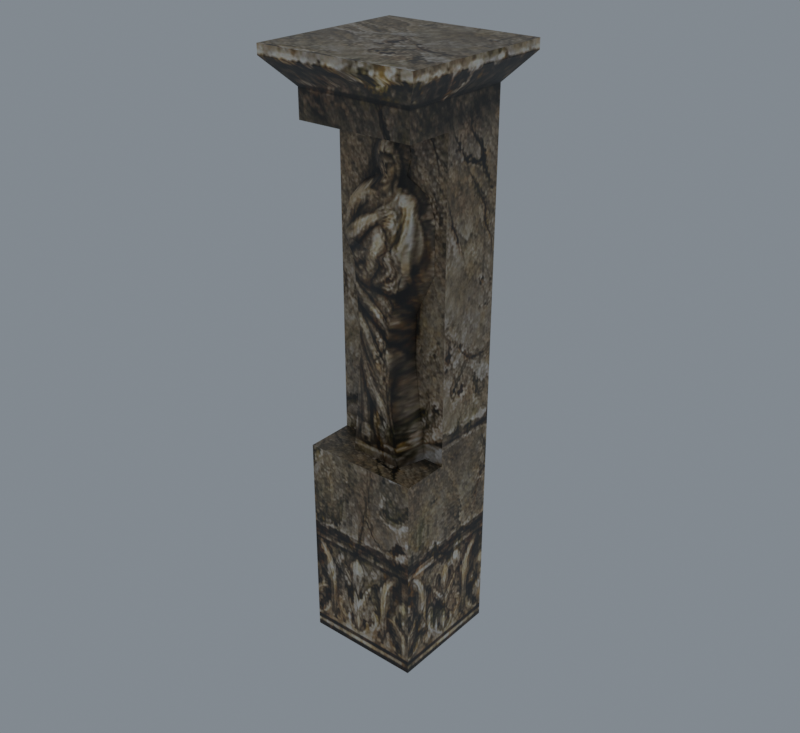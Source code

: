# Source: import.blend  (saved by Blender 5.2.45; exported with 4.5.12 LTS)
import bpy
from mathutils import Matrix  # noqa: F401  (used for matrix-valued properties, if any)

bpy.ops.wm.read_factory_settings(use_empty=True)
scene = bpy.context.scene
scene.name = 'Beer01'

# ---- collections
col_collection = bpy.data.collections.new('Collection'); scene.collection.children.link(col_collection)

# ---- images (referenced by path relative to the original .blend; pixels are not part of the script)
import os
ASSET_DIR = os.environ.get("B2B_ASSET_DIR", "")  # directory of the original .blend (textures are referenced by path, not embedded)
HERE = os.path.dirname(os.path.abspath(__file__))  # packed textures are extracted next to this script under _unpacked/

def load_image(name, relpath, width, height, colorspace="sRGB"):
    """Load a texture the original file referenced (path relative to the .blend, or extracted next to this script)."""
    p = next((c for c in (os.path.join(HERE, relpath), os.path.join(ASSET_DIR, relpath)) if relpath and os.path.exists(c)), "")
    if p:
        img = bpy.data.images.load(p, check_existing=True)
        img.name = name
    else:  # same state as the original file: an image datablock whose file is absent (Cycles renders it pink)
        img = bpy.data.images.new(name, width, height)
        img.source = "FILE"
        img.filepath = "//" + (relpath or name)
    img.colorspace_settings.name = colorspace
    return img
img_stone_statue02_jpg = load_image('stone_statue02.jpg', '_unpacked/stone_statue02.3570109f.jpg', 256, 512, 'sRGB')

# ---- materials (node trees are filled in below, after node groups)
mat_stone_statue02_jpg = bpy.data.materials.new('stone_statue02.jpg')
mat_stone_statue02_jpg.diffuse_color = (0.6785, 0.5687, 0.7015, 1.0)

# ---- material node trees
mat_stone_statue02_jpg.use_nodes = True; mat_stone_statue02_jpg.node_tree.nodes.clear()
_N = mat_stone_statue02_jpg.node_tree.nodes; _L = mat_stone_statue02_jpg.node_tree.links
n0 = _N.new('ShaderNodeBsdfPrincipled'); n0.name = 'Principled BSDF'; n0.location = (-200, 100)
n0.inputs[10].default_value = 0.005
n1 = _N.new('ShaderNodeOutputMaterial'); n1.name = 'Material Output'; n1.location = (200, 100)
n2 = _N.new('ShaderNodeTexImage'); n2.name = 'Image Texture'; n2.location = (-600, 100)
n2.image = img_stone_statue02_jpg
_L.new(n0.outputs[0], n1.inputs[0])
_L.new(n2.outputs[0], n0.inputs[0])
n1.is_active_output = True

# ---- world
world_world = bpy.data.worlds.new('World'); scene.world = world_world
world_world.use_nodes = True; world_world.node_tree.nodes.clear()
_N = world_world.node_tree.nodes; _L = world_world.node_tree.links
n0 = _N.new('ShaderNodeOutputWorld'); n0.name = 'World Output'; n0.location = (200, 100)
n1 = _N.new('ShaderNodeBackground'); n1.name = 'Background'; n1.location = (-200, 100)
n1.inputs[0].default_value = (0.32, 0.36, 0.4, 1.0)
n1.inputs[1].default_value = 0.7
_L.new(n1.outputs[0], n0.inputs[0])
n0.is_active_output = True
world_world.color = (0.05088, 0.05088, 0.05088)
world_world.sun_shadow_jitter_overblur = 0.0

# ---- meshes
me_stonestatue01 = bpy.data.meshes.new('StoneStatue01')
me_stonestatue01.from_pydata([(-54.56, -54.34, 400.0), (54.62, -54.34, 400.0), (54.62, 56.47, 400.0), (-54.56, 56.47, 400.0), (-39.97, -38.93, 0.0), (40.03, -38.93, 0.0), (39.55, -38.53, 0.8767), (-39.49, -38.53, 0.8767), (40.03, -38.93, 145.8), (39.55, -38.53, 144.9), (-39.97, -38.93, 145.8), (-39.49, -38.53, 144.9), (40.03, 41.07, 0.0), (40.03, -6.062, 145.8), (-39.97, 41.07, 0.0), (-39.97, -6.065, 145.8), (-39.97, -38.93, 376.0), (40.03, -38.93, 376.0), (54.62, -54.34, 393.4), (-54.56, -54.34, 393.4), (40.03, 41.07, 376.0), (54.62, 56.47, 393.4), (-39.97, 41.07, 376.0), (-54.56, 56.47, 393.4), (40.03, -6.063, 357.4), (-39.97, -38.93, 357.4), (40.03, -38.93, 357.4), (-39.97, -6.066, 357.4), (-1.346, -6.35, 353.3), (-10.99, -6.35, 344.7), (1.183, -14.67, 341.8), (-13.21, -6.35, 334.9), (-8.021, -6.35, 325.1), (3.246, -13.09, 326.2), (-21.34, -6.35, 318.9), (-19.72, -20.43, 312.0), (-31.03, -6.35, 304.4), (-29.54, -6.35, 278.6), (-22.02, -25.0, 292.9), (-16.19, -6.35, 248.6), (-10.55, -25.0, 242.9), (-13.44, -25.0, 278.1), (-13.97, -6.35, 215.5), (-9.034, -25.0, 220.3), (-21.38, -6.35, 145.8), (-15.77, -25.0, 145.8), (26.08, -6.35, 145.8), (20.47, -25.0, 145.8), (17.93, -6.35, 214.9), (12.76, -25.0, 219.9), (18.67, -6.35, 243.7), (13.26, -25.0, 239.6), (23.73, -24.53, 276.8), (32.02, -6.35, 271.3), (32.02, -6.35, 304.4), (24.49, -16.47, 308.1), (23.77, -25.0, 289.9), (27.56, -6.35, 318.3), (11.26, -6.35, 327.5), (14.23, -6.35, 338.5), (12.75, -6.35, 347.1), (4.588, -6.35, 353.9), (10.2, -26.95, 283.7), (-4.541, -25.0, 299.1), (-10.25, -27.18, 289.2)], [], [(0, 1, 2), (2, 3, 0), (4, 5, 6), (6, 7, 4), (5, 8, 9), (9, 6, 5), (8, 10, 11), (11, 9, 8), (10, 4, 7), (7, 11, 10), (7, 6, 9), (9, 11, 7), (12, 13, 5), (14, 4, 10), (10, 15, 14), (16, 17, 18), (18, 19, 16), (17, 20, 21), (21, 18, 17), (20, 22, 23), (23, 21, 20), (22, 16, 19), (19, 23, 22), (13, 12, 20), (20, 24, 13), (12, 14, 22), (22, 20, 12), (25, 26, 17), (17, 16, 25), (20, 17, 26), (27, 25, 16), (26, 24, 20), (13, 8, 5), (27, 22, 14), (22, 27, 16), (14, 15, 27), (13, 15, 10), (13, 10, 8), (24, 27, 15), (24, 15, 13), (19, 18, 1), (1, 0, 19), (18, 21, 2), (2, 1, 18), (21, 23, 3), (3, 2, 21), (23, 19, 0), (0, 3, 23), (28, 29, 30), (29, 31, 30), (31, 32, 33), (32, 34, 35), (32, 35, 33), (34, 36, 35), (36, 37, 38), (36, 38, 35), (37, 39, 40), (37, 41, 38), (39, 42, 43), (39, 43, 40), (42, 44, 45), (42, 45, 43), (44, 46, 47), (44, 47, 45), (46, 48, 49), (46, 49, 47), (48, 50, 51), (48, 51, 49), (50, 52, 51), (53, 54, 55), (53, 55, 56), (54, 57, 55), (58, 59, 30), (59, 60, 30), (60, 61, 30), (61, 28, 30), (45, 47, 49), (43, 45, 49), (43, 49, 51), (40, 43, 51), (40, 51, 52), (38, 41, 62), (63, 56, 55), (35, 38, 64), (33, 35, 55), (35, 63, 55), (38, 62, 64), (53, 56, 52), (37, 40, 41), (41, 40, 52), (50, 53, 52), (41, 52, 62), (56, 63, 64), (64, 62, 56), (35, 64, 63), (52, 56, 62), (31, 33, 30), (58, 30, 33), (57, 33, 55), (57, 58, 33)])
me_stonestatue01.polygons.foreach_set('use_smooth', [True] * 100)
_k = set([(0, 1), (0, 3), (0, 19), (1, 2), (1, 18), (2, 3), (2, 21), (3, 23), (4, 7), (4, 10), (5, 6), (5, 8), (6, 7), (6, 9), (7, 11), (8, 9), (8, 10), (8, 13), (9, 11), (10, 11), (10, 15), (12, 13), (12, 20), (13, 15), (13, 24), (14, 22), (15, 27), (16, 17), (16, 19), (16, 22), (16, 25), (17, 18), (17, 20), (17, 26), (18, 19), (18, 21), (19, 23), (20, 21), (20, 22), (20, 24), (21, 23), (22, 23)])
me_stonestatue01.attributes.new('sharp_edge', 'BOOLEAN', 'EDGE').data.foreach_set('value', [ (min(e.vertices), max(e.vertices)) in _k for e in me_stonestatue01.edges])
_uv = me_stonestatue01.uv_layers.new(name='Float2')
_uv.uv.foreach_set('vector', [0.0005, 0.416, 0.5022, 0.416, 0.5022, 0.7169, 0.5022, 0.7169, 0.0005, 0.7169, 0.0005, 0.416, 0.5259, 0.0005, 1.001, 0.0005, 0.9982, 0.00269, 0.9982, 0.00269, 0.5288, 0.00269, 0.5259, 0.0005, 1.001, 0.0005, 1.001, 0.3646, 0.9982, 0.3624, 0.9982, 0.3624, 0.9982, 0.00269, 1.001, 0.0005, 1.001, 0.3646, 0.5259, 0.3646, 0.5288, 0.3624, 0.5288, 0.3624, 0.9982, 0.3624, 1.001, 0.3646, 0.5259, 0.3646, 0.5259, 0.0005, 0.5288, 0.00269, 0.5288, 0.00269, 0.5288, 0.3624, 0.5259, 0.3646, 0.5288, 0.00269, 0.9982, 0.00269, 0.9982, 0.3624, 0.9982, 0.3624, 0.5288, 0.3624, 0.5288, 0.00269, 0.5092, 0.0005, 0.2283, 0.3646, 0.0323, 0.0005, 0.5092, 0.0005, 0.0323, 0.0005, 0.0323, 0.3646, 0.0323, 0.3646, 0.2282, 0.3646, 0.5092, 0.0005, 0.5259, 0.9396, 1.001, 0.9396, 1.0, 0.983, 1.0, 0.983, 0.5268, 0.983, 0.5259, 0.9396, 0.0323, 0.9396, 0.5092, 0.9396, 0.5371, 0.983, 0.5371, 0.983, 0.0044, 0.983, 0.0323, 0.9396, 1.001, 0.9396, 0.5259, 0.9396, 0.5268, 0.983, 0.5268, 0.983, 1.0, 0.983, 1.001, 0.9396, 0.5092, 0.9396, 0.0323, 0.9396, 0.0044, 0.983, 0.0044, 0.983, 0.5371, 0.983, 0.5092, 0.9396, 0.2283, 0.3646, 0.5092, 0.0005, 0.5092, 0.9396, 0.5092, 0.9396, 0.2282, 0.8932, 0.2283, 0.3646, 1.001, 0.0005, 0.5259, 0.0005, 0.5259, 0.9396, 0.5259, 0.9396, 1.001, 0.9396, 1.001, 0.0005, 0.5259, 0.8932, 1.001, 0.8932, 1.001, 0.9396, 1.001, 0.9396, 0.5259, 0.9396, 0.5259, 0.8932, 0.5092, 0.9396, 0.0323, 0.9396, 0.0323, 0.8932, 0.2282, 0.8932, 0.0323, 0.8932, 0.0323, 0.9396, 0.0323, 0.8932, 0.2282, 0.8932, 0.5092, 0.9396, 0.2283, 0.3646, 0.0323, 0.3646, 0.0323, 0.0005, 0.2282, 0.8932, 0.5092, 0.9396, 0.5092, 0.0005, 0.5092, 0.9396, 0.2282, 0.8932, 0.0323, 0.9396, 0.5092, 0.0005, 0.2282, 0.3646, 0.2282, 0.8932, 0.5502, 0.9333, 0.0432, 0.9333, 0.0432, 0.794, 0.5502, 0.9333, 0.0432, 0.794, 0.5502, 0.794, 1.001, 0.8932, 0.5259, 0.8932, 0.5259, 0.3646, 1.001, 0.8932, 0.5259, 0.3646, 1.001, 0.3646, 0.5268, 0.983, 1.0, 0.983, 1.0, 0.9995, 1.0, 0.9995, 0.5268, 0.9995, 0.5268, 0.983, 0.0044, 0.983, 0.5371, 0.983, 0.5371, 0.9995, 0.5371, 0.9995, 0.0044, 0.9995, 0.0044, 0.983, 1.0, 0.983, 0.5268, 0.983, 0.5268, 0.9995, 0.5268, 0.9995, 1.0, 0.9995, 1.0, 0.983, 0.5371, 0.983, 0.0044, 0.983, 0.0044, 0.9995, 0.0044, 0.9995, 0.5371, 0.9995, 0.5371, 0.983, 0.7553, 0.8828, 0.6981, 0.8614, 0.7703, 0.8542, 0.6981, 0.8614, 0.6848, 0.8369, 0.7703, 0.8542, 0.6848, 0.8369, 0.7157, 0.8124, 0.7826, 0.8151, 0.7157, 0.8124, 0.6366, 0.7971, 0.6462, 0.7798, 0.7157, 0.8124, 0.6462, 0.7798, 0.7826, 0.8151, 0.6366, 0.7971, 0.5791, 0.7607, 0.6462, 0.7798, 0.5791, 0.7607, 0.5879, 0.6964, 0.6326, 0.732, 0.5791, 0.7607, 0.6326, 0.732, 0.6462, 0.7798, 0.5879, 0.6964, 0.6672, 0.6214, 0.7006, 0.6072, 0.5879, 0.6964, 0.6835, 0.695, 0.6326, 0.732, 0.6672, 0.6214, 0.6804, 0.5387, 0.7097, 0.5507, 0.6672, 0.6214, 0.7097, 0.5507, 0.7006, 0.6072, 0.6804, 0.5387, 0.6363, 0.3647, 0.6697, 0.3647, 0.6804, 0.5387, 0.6697, 0.3647, 0.7097, 0.5507, 0.0041, 0.9983, 0.4976, 0.9983, 0.4975, 0.0017, 0.0041, 0.9983, 0.4975, 0.0017, 0.0042, 0.0017, 0.9182, 0.3647, 0.8698, 0.5372, 0.8391, 0.5497, 0.9182, 0.3647, 0.8391, 0.5497, 0.8849, 0.3647, 0.8698, 0.5372, 0.8742, 0.6091, 0.8421, 0.5988, 0.8698, 0.5372, 0.8421, 0.5988, 0.8391, 0.5497, 0.8742, 0.6091, 0.8806, 0.6919, 0.8421, 0.5988, 0.9298, 0.678, 0.9298, 0.7607, 0.8851, 0.7699, 0.9298, 0.678, 0.8851, 0.7699, 0.8808, 0.7247, 0.9298, 0.7607, 0.9033, 0.7955, 0.8851, 0.7699, 0.8302, 0.8185, 0.8478, 0.846, 0.7703, 0.8542, 0.8478, 0.846, 0.839, 0.8675, 0.7703, 0.8542, 0.839, 0.8675, 0.7906, 0.8843, 0.7703, 0.8542, 0.7906, 0.8843, 0.7553, 0.8828, 0.7703, 0.8542, 0.6697, 0.3647, 0.8849, 0.3647, 0.8391, 0.5497, 0.7097, 0.5507, 0.6697, 0.3647, 0.8391, 0.5497, 0.7097, 0.5507, 0.8391, 0.5497, 0.8421, 0.5988, 0.7006, 0.6072, 0.7097, 0.5507, 0.8421, 0.5988, 0.7006, 0.6072, 0.8421, 0.5988, 0.8806, 0.6919, 0.6326, 0.732, 0.6835, 0.695, 0.8239, 0.7089, 0.7364, 0.7475, 0.8808, 0.7247, 0.8851, 0.7699, 0.6462, 0.7798, 0.6326, 0.732, 0.7025, 0.7228, 0.7826, 0.8151, 0.6462, 0.7798, 0.8851, 0.7699, 0.6462, 0.7798, 0.7364, 0.7475, 0.8851, 0.7699, 0.6326, 0.732, 0.8239, 0.7089, 0.7025, 0.7228, 0.9298, 0.678, 0.8808, 0.7247, 0.8806, 0.6919, 0.5879, 0.6964, 0.7006, 0.6072, 0.6835, 0.695, 0.6835, 0.695, 0.7006, 0.6072, 0.8806, 0.6919, 0.8742, 0.6091, 0.9298, 0.678, 0.8806, 0.6919, 0.6835, 0.695, 0.8806, 0.6919, 0.8239, 0.7089, 0.8808, 0.7247, 0.7364, 0.7475, 0.7025, 0.7228, 0.7025, 0.7228, 0.8239, 0.7089, 0.8808, 0.7247, 0.6462, 0.7798, 0.7025, 0.7228, 0.7364, 0.7475, 0.8806, 0.6919, 0.8808, 0.7247, 0.8239, 0.7089, 0.6848, 0.8369, 0.7826, 0.8151, 0.7703, 0.8542, 0.8302, 0.8185, 0.7703, 0.8542, 0.7826, 0.8151, 0.9033, 0.7955, 0.7826, 0.8151, 0.8851, 0.7699, 0.9033, 0.7955, 0.8302, 0.8185, 0.7826, 0.8151])
me_stonestatue01.materials.append(mat_stone_statue02_jpg)
me_stonestatue01.update()
me_stonestatue01.normals_split_custom_set([tuple(v) for v in zip(*[iter([0.0, -8.262e-07, 1.0, 0.0, -8.262e-07, 1.0, 0.0, -8.262e-07, 1.0, 0.0, -8.262e-07, 1.0, 0.0, -8.262e-07, 1.0, 0.0, -8.262e-07, 1.0, 0.0, -0.9098, 0.4151, 0.0, -0.9098, 0.4151, 0.0, -0.9098, 0.4151, 0.0, -0.9098, 0.4151, 0.0, -0.9098, 0.4151, 0.0, -0.9098, 0.4151, -0.6393, -0.7689, 0.0, -0.6393, -0.7689, 0.0, -0.6393, -0.7689, 0.0, -0.6393, -0.7689, 0.0, -0.6393, -0.7689, 0.0, -0.6393, -0.7689, 0.0, 0.0, -0.9098, -0.4151, 0.0, -0.9098, -0.4151, 0.0, -0.9098, -0.4151, 0.0, -0.9098, -0.4151, 0.0, -0.9098, -0.4151, 0.0, -0.9098, -0.4151, 0.6393, -0.7689, 0.0, 0.6393, -0.7689, 0.0, 0.6393, -0.7689, 0.0, 0.6393, -0.7689, 0.0, 0.6393, -0.7689, 0.0, 0.6393, -0.7689, 0.0, 0.0, -1.0, 0.0, 0.0, -1.0, 0.0, 0.0, -1.0, 0.0, 0.0, -1.0, 0.0, 0.0, -1.0, 0.0, 0.0, -1.0, 0.0, 1.0, 0.0, 0.0, 1.0, 0.0, 0.0, 1.0, 0.0, 0.0, -1.0, 2.263e-08, 0.0, -1.0, 0.0, 0.0, -1.0, 0.0, 0.0, -1.0, 0.0, 0.0, -1.0, 1.175e-07, 0.0, -1.0, 2.263e-08, 0.0, 1.743e-06, -0.8063, -0.5915, -2.284e-06, -0.8063, -0.5915, 3.587e-06, -0.8063, -0.5915, 3.587e-06, -0.8063, -0.5915, -3.07e-06, -0.8064, -0.5914, 1.743e-06, -0.8063, -0.5915, 0.8212, -5.842e-07, -0.5706, 0.8212, -4.087e-06, -0.5707, 0.8212, 3.165e-06, -0.5706, 0.8212, 3.165e-06, -0.5706, 0.8212, -3.073e-06, -0.5707, 0.8212, -5.842e-07, -0.5706, -1.667e-06, 0.8063, -0.5914, 2.198e-06, 0.8064, -0.5914, -3.631e-06, 0.8063, -0.5915, -3.631e-06, 0.8063, -0.5915, 3.096e-06, 0.8063, -0.5915, -1.667e-06, 0.8063, -0.5914, -0.8212, 8.004e-07, -0.5707, -0.8212, -4.433e-07, -0.5706, -0.8212, -1.999e-06, -0.5707, -0.8212, -1.999e-06, -0.5707, -0.8212, 3.126e-06, -0.5707, -0.8212, 8.004e-07, -0.5707, 1.0, -1.023e-07, 0.0, 1.0, -1.102e-07, 0.0, 1.0, -1.862e-08, 0.0, 1.0, -1.862e-08, 0.0, 1.0, 0.0, 0.0, 1.0, -1.023e-07, 0.0, 0.0, 1.0, 0.0, 0.0, 1.0, 0.0, 0.0, 1.0, 0.0, 0.0, 1.0, 0.0, 0.0, 1.0, 0.0, 0.0, 1.0, 0.0, 0.0, -1.0, 0.0, 0.0, -1.0, 0.0, 0.0, -1.0, 0.0, 0.0, -1.0, 0.0, 0.0, -1.0, 0.0, 0.0, -1.0, 0.0, 1.0, 0.0, 0.0, 1.0, 0.0, 0.0, 1.0, 0.0, 0.0, -1.0, 5.447e-09, 0.0, -1.0, 0.0, 0.0, -1.0, 0.0, 0.0, 1.0, 0.0, 0.0, 1.0, 0.0, 0.0, 1.0, 0.0, 0.0, 1.0, 0.0, 0.0, 1.0, 0.0, 0.0, 1.0, 0.0, 0.0, -1.0, 5.447e-09, 0.0, -1.0, 0.0, 0.0, -1.0, 2.263e-08, 0.0, -1.0, 0.0, 0.0, -1.0, 5.447e-09, 0.0, -1.0, 0.0, 0.0, -1.0, 2.263e-08, 0.0, -1.0, 1.175e-07, 0.0, -1.0, 5.447e-09, 0.0, 9.217e-08, 0.0, 1.0, 3.714e-07, 0.0, 1.0, 2.792e-07, 0.0, 1.0, 9.217e-08, 0.0, 1.0, 2.792e-07, 0.0, 1.0, 0.0, 0.0, 1.0, 3.576e-05, -1.0, -5.485e-06, 3.375e-05, -1.0, -4.722e-06, 4.049e-05, -1.0, -7.273e-06, 3.576e-05, -1.0, -5.485e-06, 4.049e-05, -1.0, -7.273e-06, 4.25e-05, -1.0, -8.035e-06, 0.0, -1.0, 0.0, 0.0, -1.0, 0.0, 0.0, -1.0, 0.0, 0.0, -1.0, 0.0, 0.0, -1.0, 0.0, 0.0, -1.0, 0.0, 1.0, 0.0, 0.0, 1.0, 0.0, 0.0, 1.0, 0.0, 0.0, 1.0, 0.0, 0.0, 1.0, 0.0, 0.0, 1.0, 0.0, 0.0, 0.0, 1.0, 0.0, 0.0, 1.0, 0.0, 0.0, 1.0, 0.0, 0.0, 1.0, 0.0, 0.0, 1.0, 0.0, 0.0, 1.0, 0.0, -1.0, 8.015e-08, 0.0, -1.0, 0.0, 0.0, -1.0, 3.16e-09, 0.0, -1.0, 3.16e-09, 0.0, -1.0, 8.331e-08, 0.0, -1.0, 8.015e-08, 0.0, -0.2539, -0.8489, 0.4635, -0.4948, -0.8304, 0.2561, 0.08961, -0.979, 0.183, -0.4948, -0.8304, 0.2561, -0.494, -0.866, -0.07817, 0.08961, -0.979, 0.183, -0.494, -0.866, -0.07817, -0.4969, -0.7114, 0.497, 0.04682, -0.9462, 0.3203, -0.4969, -0.7114, 0.497, -0.6413, -0.4451, 0.625, -0.343, -0.8195, 0.4592, -0.4969, -0.7114, 0.497, -0.343, -0.8195, 0.4592, 0.04682, -0.9462, 0.3203, -0.6413, -0.4451, 0.625, -0.8717, -0.4462, 0.2026, -0.343, -0.8195, 0.4592, -0.8717, -0.4462, 0.2026, -0.8583, -0.4718, -0.2016, -0.6524, -0.7279, -0.211, -0.8717, -0.4462, 0.2026, -0.6524, -0.7279, -0.211, -0.343, -0.8195, 0.4592, -0.8583, -0.4718, -0.2016, -0.9603, -0.2348, -0.1509, -0.5401, -0.8369, -0.08919, -0.8583, -0.4718, -0.2016, -0.3376, -0.9283, -0.1557, -0.6524, -0.7279, -0.211, -0.9603, -0.2348, -0.1509, -0.9637, -0.2646, 0.0344, -0.608, -0.7939, -0.007206, -0.9603, -0.2348, -0.1509, -0.608, -0.7939, -0.007206, -0.5401, -0.8369, -0.08919, -0.9637, -0.2646, 0.0344, -0.4418, -0.133, -0.8872, -0.5862, -0.7682, -0.2574, -0.9637, -0.2646, 0.0344, -0.5862, -0.7682, -0.2574, -0.608, -0.7939, -0.007206, -0.4418, -0.133, -0.8872, 0.8914, -0.2435, -0.3823, 0.3819, -0.5152, -0.7673, -0.4418, -0.133, -0.8872, 0.3819, -0.5152, -0.7673, -0.5862, -0.7682, -0.2574, 0.8914, -0.2435, -0.3823, 0.965, -0.2616, 0.01781, 0.6043, -0.7961, 0.03271, 0.8914, -0.2435, -0.3823, 0.6043, -0.7961, 0.03271, 0.3819, -0.5152, -0.7673, 0.965, -0.2616, 0.01781, 0.9237, -0.3321, -0.191, 0.6064, -0.7934, -0.05261, 0.965, -0.2616, 0.01781, 0.6064, -0.7934, -0.05261, 0.6043, -0.7961, 0.03271, 0.9237, -0.3321, -0.191, 0.4839, -0.863, -0.1455, 0.6064, -0.7934, -0.05261, 0.8842, -0.4628, -0.06367, 0.8203, -0.5613, 0.1099, 0.5356, -0.793, 0.2903, 0.8842, -0.4628, -0.06367, 0.5356, -0.793, 0.2903, 0.4375, -0.8891, 0.1347, 0.8203, -0.5613, 0.1099, 0.576, -0.669, 0.4698, 0.5356, -0.793, 0.2903, 0.5601, -0.8079, 0.1833, 0.534, -0.8453, -0.01722, 0.08961, -0.979, 0.183, 0.534, -0.8453, -0.01722, 0.4773, -0.8463, 0.2366, 0.08961, -0.979, 0.183, 0.4773, -0.8463, 0.2366, 0.1665, -0.8728, 0.4587, 0.08961, -0.979, 0.183, 0.1665, -0.8728, 0.4587, -0.2539, -0.8489, 0.4635, 0.08961, -0.979, 0.183, -0.5862, -0.7682, -0.2574, 0.3819, -0.5152, -0.7673, 0.6043, -0.7961, 0.03271, -0.608, -0.7939, -0.007206, -0.5862, -0.7682, -0.2574, 0.6043, -0.7961, 0.03271, -0.608, -0.7939, -0.007206, 0.6043, -0.7961, 0.03271, 0.6064, -0.7934, -0.05261, -0.5401, -0.8369, -0.08919, -0.608, -0.7939, -0.007206, 0.6064, -0.7934, -0.05261, -0.5401, -0.8369, -0.08919, 0.6064, -0.7934, -0.05261, 0.4839, -0.863, -0.1455, -0.6524, -0.7279, -0.211, -0.3376, -0.9283, -0.1557, -0.04083, -0.9563, -0.2896, 0.0624, -0.9583, 0.279, 0.4375, -0.8891, 0.1347, 0.5356, -0.793, 0.2903, -0.343, -0.8195, 0.4592, -0.6524, -0.7279, -0.211, -0.098, -0.9937, -0.05518, 0.04682, -0.9462, 0.3203, -0.343, -0.8195, 0.4592, 0.5356, -0.793, 0.2903, -0.343, -0.8195, 0.4592, 0.0624, -0.9583, 0.279, 0.5356, -0.793, 0.2903, -0.6524, -0.7279, -0.211, -0.04083, -0.9563, -0.2896, -0.098, -0.9937, -0.05518, 0.8842, -0.4628, -0.06367, 0.4375, -0.8891, 0.1347, 0.4839, -0.863, -0.1455, -0.8583, -0.4718, -0.2016, -0.5401, -0.8369, -0.08919, -0.3376, -0.9283, -0.1557, -0.3376, -0.9283, -0.1557, -0.5401, -0.8369, -0.08919, 0.4839, -0.863, -0.1455, 0.9237, -0.3321, -0.191, 0.8842, -0.4628, -0.06367, 0.4839, -0.863, -0.1455, -0.3376, -0.9283, -0.1557, 0.4839, -0.863, -0.1455, -0.04083, -0.9563, -0.2896, 0.4375, -0.8891, 0.1347, 0.0624, -0.9583, 0.279, -0.098, -0.9937, -0.05518, -0.098, -0.9937, -0.05518, -0.04083, -0.9563, -0.2896, 0.4375, -0.8891, 0.1347, -0.343, -0.8195, 0.4592, -0.098, -0.9937, -0.05518, 0.0624, -0.9583, 0.279, 0.4839, -0.863, -0.1455, 0.4375, -0.8891, 0.1347, -0.04083, -0.9563, -0.2896, -0.494, -0.866, -0.07817, 0.04682, -0.9462, 0.3203, 0.08961, -0.979, 0.183, 0.5601, -0.8079, 0.1833, 0.08961, -0.979, 0.183, 0.04682, -0.9462, 0.3203, 0.576, -0.669, 0.4698, 0.04682, -0.9462, 0.3203, 0.5356, -0.793, 0.2903, 0.576, -0.669, 0.4698, 0.5601, -0.8079, 0.1833, 0.04682, -0.9462, 0.3203])] * 3)])
arm_stonestatue01_skeleton = bpy.data.armatures.new('StoneStatue01_skeleton')  # bones are not reproduced

# ---- objects
ob_stonestatue01_skeleton = bpy.data.objects.new('StoneStatue01_skeleton', arm_stonestatue01_skeleton)
ob_stonestatue01 = bpy.data.objects.new('StoneStatue01', me_stonestatue01)

# ---- transforms, parenting, visibility, modifiers, constraints
ob_stonestatue01_skeleton.location = (0.0, 0.0, 0.0)
ob_stonestatue01_skeleton.show_in_front = True
ob_stonestatue01.parent = ob_stonestatue01_skeleton
ob_stonestatue01.location = (0.0, 0.0, 0.0)
_vg = ob_stonestatue01.vertex_groups.new(name='Box11')
_vg.add([0, 1, 2, 3, 4, 5, 6, 7, 8, 9, 10, 11, 12, 13, 14, 15, 16, 17, 18, 19, 20, 21, 22, 23, 24, 25, 26, 27, 28, 29, 30, 31, 32, 33, 34, 35, 36, 37, 38, 39, 40, 41, 42, 43, 44, 45, 46, 47, 48, 49, 50, 51, 52, 53, 54, 55, 56, 57, 58, 59, 60, 61, 62, 63, 64], 1.0, 'REPLACE')
_m = ob_stonestatue01.modifiers.new('Armature', 'ARMATURE')
_m.object = ob_stonestatue01_skeleton

# ---- collection membership
scene.collection.objects.link(ob_stonestatue01_skeleton)
scene.collection.objects.link(ob_stonestatue01)

# ---- scene / render settings (as saved in the file)
scene.frame_start = 0; scene.frame_end = 0; scene.frame_set(0)
scene.render.engine = 'CYCLES'
scene.render.resolution_x = 480
scene.render.resolution_y = 440
scene.render.film_transparent = True
scene.render.bake_bias = 0.0
scene.render.bake_samples = 0
scene.render.compositor_device = 'GPU'
scene.cycles.samples = 8
scene.eevee.use_volume_custom_range = False
scene.eevee.fast_gi_thickness_near = 0.1
scene.eevee.fast_gi_thickness_far = 0.0
scene.eevee.ray_tracing_options.screen_trace_thickness = 0.1
scene.view_settings.view_transform = 'Standard'
bpy.context.view_layer.update()

# ---- added for rendering (the .blend has no active camera): camera
cam_auto = bpy.data.cameras.new('AutoCamera')
cam_auto.lens = 50.0
cam_auto.sensor_width = 36.0
cam_auto.clip_end = 6968.77
ob_auto_camera = bpy.data.objects.new('AutoCamera', cam_auto)
scene.collection.objects.link(ob_auto_camera)
ob_auto_camera.location = (397.112, -475.432, 517.66)
ob_auto_camera.rotation_euler = (1.09748, -7.21219e-08, 0.694738)
scene.camera = ob_auto_camera
bpy.context.view_layer.update()
